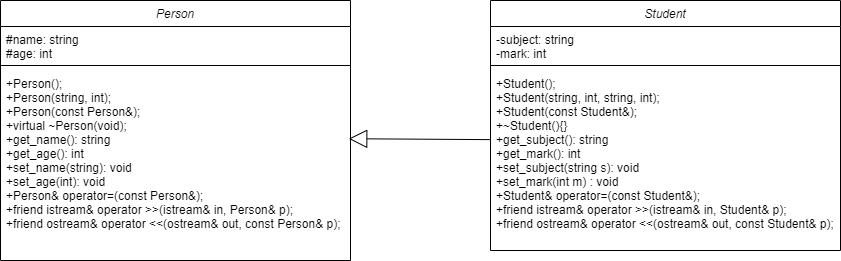

The diagram above was exported from draw.io. Its source (the exported page's mxGraphModel, read from the mxfile embedded in the PNG):
<mxGraphModel dx="443" dy="720" grid="1" gridSize="10" guides="1" tooltips="1" connect="1" arrows="1" fold="1" page="1" pageScale="1" pageWidth="827" pageHeight="1169" math="0" shadow="0">
  <root>
    <mxCell id="WIyWlLk6GJQsqaUBKTNV-0" />
    <mxCell id="WIyWlLk6GJQsqaUBKTNV-1" parent="WIyWlLk6GJQsqaUBKTNV-0" />
    <mxCell id="zkfFHV4jXpPFQw0GAbJ--0" value="Person" style="swimlane;fontStyle=2;align=center;verticalAlign=top;childLayout=stackLayout;horizontal=1;startSize=26;horizontalStack=0;resizeParent=1;resizeLast=0;collapsible=1;marginBottom=0;rounded=0;shadow=0;strokeWidth=1;" parent="WIyWlLk6GJQsqaUBKTNV-1" vertex="1">
      <mxGeometry x="220" y="140" width="350" height="260" as="geometry">
        <mxRectangle x="230" y="140" width="160" height="26" as="alternateBounds" />
      </mxGeometry>
    </mxCell>
    <mxCell id="zkfFHV4jXpPFQw0GAbJ--2" value="#name: string&#10;#age: int" style="text;align=left;verticalAlign=top;spacingLeft=4;spacingRight=4;overflow=hidden;rotatable=0;points=[[0,0.5],[1,0.5]];portConstraint=eastwest;rounded=0;shadow=0;html=0;" parent="zkfFHV4jXpPFQw0GAbJ--0" vertex="1">
      <mxGeometry y="26" width="350" height="34" as="geometry" />
    </mxCell>
    <mxCell id="zkfFHV4jXpPFQw0GAbJ--4" value="" style="line;html=1;strokeWidth=1;align=left;verticalAlign=middle;spacingTop=-1;spacingLeft=3;spacingRight=3;rotatable=0;labelPosition=right;points=[];portConstraint=eastwest;" parent="zkfFHV4jXpPFQw0GAbJ--0" vertex="1">
      <mxGeometry y="60" width="350" height="10" as="geometry" />
    </mxCell>
    <mxCell id="zkfFHV4jXpPFQw0GAbJ--5" value="+Person();&#10;+Person(string, int);&#10;+Person(const Person&amp;);&#10;+virtual ~Person(void);&#10;+get_name(): string&#10;+get_age(): int&#10;+set_name(string): void&#10;+set_age(int): void&#10;+Person&amp; operator=(const Person&amp;);&#10;+friend istream&amp; operator &gt;&gt;(istream&amp; in, Person&amp; p);&#10;+friend ostream&amp; operator &lt;&lt;(ostream&amp; out, const Person&amp; p);" style="text;align=left;verticalAlign=top;spacingLeft=4;spacingRight=4;overflow=hidden;rotatable=0;points=[[0,0.5],[1,0.5]];portConstraint=eastwest;" parent="zkfFHV4jXpPFQw0GAbJ--0" vertex="1">
      <mxGeometry y="70" width="350" height="180" as="geometry" />
    </mxCell>
    <mxCell id="N1cwCdQYScslUyorqb5z-1" value="Student" style="swimlane;fontStyle=2;align=center;verticalAlign=top;childLayout=stackLayout;horizontal=1;startSize=26;horizontalStack=0;resizeParent=1;resizeLast=0;collapsible=1;marginBottom=0;rounded=0;shadow=0;strokeWidth=1;" vertex="1" parent="WIyWlLk6GJQsqaUBKTNV-1">
      <mxGeometry x="710" y="140" width="350" height="250" as="geometry">
        <mxRectangle x="230" y="140" width="160" height="26" as="alternateBounds" />
      </mxGeometry>
    </mxCell>
    <mxCell id="N1cwCdQYScslUyorqb5z-2" value="-subject: string&#10;-mark: int" style="text;align=left;verticalAlign=top;spacingLeft=4;spacingRight=4;overflow=hidden;rotatable=0;points=[[0,0.5],[1,0.5]];portConstraint=eastwest;rounded=0;shadow=0;html=0;" vertex="1" parent="N1cwCdQYScslUyorqb5z-1">
      <mxGeometry y="26" width="350" height="34" as="geometry" />
    </mxCell>
    <mxCell id="N1cwCdQYScslUyorqb5z-3" value="" style="line;html=1;strokeWidth=1;align=left;verticalAlign=middle;spacingTop=-1;spacingLeft=3;spacingRight=3;rotatable=0;labelPosition=right;points=[];portConstraint=eastwest;" vertex="1" parent="N1cwCdQYScslUyorqb5z-1">
      <mxGeometry y="60" width="350" height="10" as="geometry" />
    </mxCell>
    <mxCell id="N1cwCdQYScslUyorqb5z-4" value="+Student();&#10;+Student(string, int, string, int);&#10;+Student(const Student&amp;);&#10;+~Student(){}&#10;+get_subject(): string&#10;+get_mark(): int&#10;+set_subject(string s): void&#10;+set_mark(int m) : void&#10;+Student&amp; operator=(const Student&amp;);&#10;+friend istream&amp; operator &gt;&gt;(istream&amp; in, Student&amp; p);&#10;+friend ostream&amp; operator &lt;&lt;(ostream&amp; out, const Student&amp; p);" style="text;align=left;verticalAlign=top;spacingLeft=4;spacingRight=4;overflow=hidden;rotatable=0;points=[[0,0.5],[1,0.5]];portConstraint=eastwest;" vertex="1" parent="N1cwCdQYScslUyorqb5z-1">
      <mxGeometry y="70" width="350" height="180" as="geometry" />
    </mxCell>
    <mxCell id="N1cwCdQYScslUyorqb5z-5" value="" style="endArrow=block;endSize=16;endFill=0;html=1;rounded=0;exitX=0;exitY=0.384;exitDx=0;exitDy=0;exitPerimeter=0;entryX=0.995;entryY=0.379;entryDx=0;entryDy=0;entryPerimeter=0;" edge="1" parent="WIyWlLk6GJQsqaUBKTNV-1" source="N1cwCdQYScslUyorqb5z-4" target="zkfFHV4jXpPFQw0GAbJ--5">
      <mxGeometry width="160" relative="1" as="geometry">
        <mxPoint x="570" y="380" as="sourcePoint" />
        <mxPoint x="730" y="380" as="targetPoint" />
      </mxGeometry>
    </mxCell>
  </root>
</mxGraphModel>